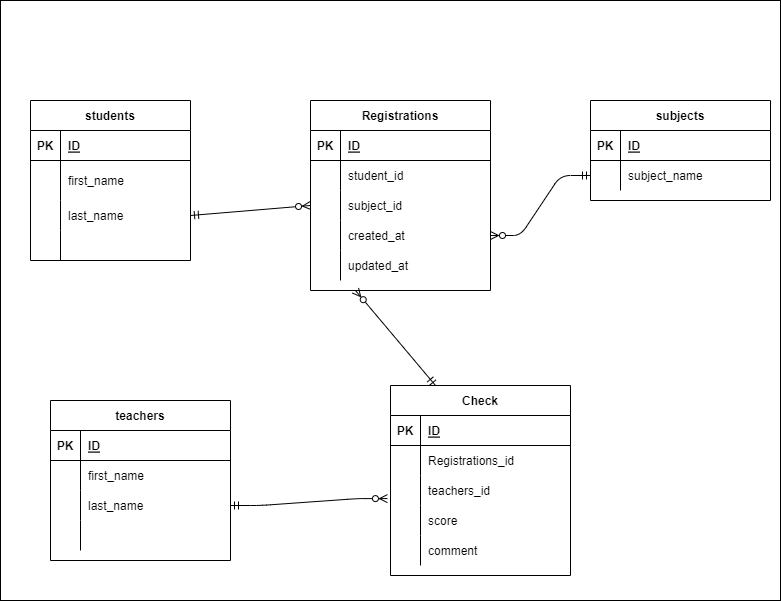

The diagram above was exported from draw.io. Its source (the exported page's mxGraphModel, read from the mxfile embedded in the PNG):
<mxGraphModel dx="650" dy="516" grid="1" gridSize="10" guides="1" tooltips="1" connect="1" arrows="1" fold="1" page="1" pageScale="1" pageWidth="827" pageHeight="1169" math="0" shadow="0">
  <root>
    <mxCell id="0" />
    <mxCell id="1" parent="0" />
    <mxCell id="145" value="" style="rounded=0;whiteSpace=wrap;html=1;" parent="1" vertex="1">
      <mxGeometry x="20" y="40" width="780" height="600" as="geometry" />
    </mxCell>
    <mxCell id="3" value="students" style="shape=table;startSize=30;container=1;collapsible=1;childLayout=tableLayout;fixedRows=1;rowLines=0;fontStyle=1;align=center;resizeLast=1;" parent="1" vertex="1">
      <mxGeometry x="50" y="140" width="160" height="160" as="geometry" />
    </mxCell>
    <mxCell id="4" value="" style="shape=partialRectangle;collapsible=0;dropTarget=0;pointerEvents=0;fillColor=none;top=0;left=0;bottom=1;right=0;points=[[0,0.5],[1,0.5]];portConstraint=eastwest;" parent="3" vertex="1">
      <mxGeometry y="30" width="160" height="30" as="geometry" />
    </mxCell>
    <mxCell id="5" value="PK" style="shape=partialRectangle;connectable=0;fillColor=none;top=0;left=0;bottom=0;right=0;fontStyle=1;overflow=hidden;" parent="4" vertex="1">
      <mxGeometry width="30" height="30" as="geometry">
        <mxRectangle width="30" height="30" as="alternateBounds" />
      </mxGeometry>
    </mxCell>
    <mxCell id="6" value="ID" style="shape=partialRectangle;connectable=0;fillColor=none;top=0;left=0;bottom=0;right=0;align=left;spacingLeft=6;fontStyle=5;overflow=hidden;" parent="4" vertex="1">
      <mxGeometry x="30" width="130" height="30" as="geometry">
        <mxRectangle width="130" height="30" as="alternateBounds" />
      </mxGeometry>
    </mxCell>
    <mxCell id="7" value="" style="shape=partialRectangle;collapsible=0;dropTarget=0;pointerEvents=0;fillColor=none;top=0;left=0;bottom=0;right=0;points=[[0,0.5],[1,0.5]];portConstraint=eastwest;" parent="3" vertex="1">
      <mxGeometry y="60" width="160" height="40" as="geometry" />
    </mxCell>
    <mxCell id="8" value="" style="shape=partialRectangle;connectable=0;fillColor=none;top=0;left=0;bottom=0;right=0;editable=1;overflow=hidden;" parent="7" vertex="1">
      <mxGeometry width="30" height="40" as="geometry">
        <mxRectangle width="30" height="40" as="alternateBounds" />
      </mxGeometry>
    </mxCell>
    <mxCell id="9" value="first_name" style="shape=partialRectangle;connectable=0;fillColor=none;top=0;left=0;bottom=0;right=0;align=left;spacingLeft=6;overflow=hidden;" parent="7" vertex="1">
      <mxGeometry x="30" width="130" height="40" as="geometry">
        <mxRectangle width="130" height="40" as="alternateBounds" />
      </mxGeometry>
    </mxCell>
    <mxCell id="10" value="" style="shape=partialRectangle;collapsible=0;dropTarget=0;pointerEvents=0;fillColor=none;top=0;left=0;bottom=0;right=0;points=[[0,0.5],[1,0.5]];portConstraint=eastwest;" parent="3" vertex="1">
      <mxGeometry y="100" width="160" height="30" as="geometry" />
    </mxCell>
    <mxCell id="11" value="" style="shape=partialRectangle;connectable=0;fillColor=none;top=0;left=0;bottom=0;right=0;editable=1;overflow=hidden;" parent="10" vertex="1">
      <mxGeometry width="30" height="30" as="geometry">
        <mxRectangle width="30" height="30" as="alternateBounds" />
      </mxGeometry>
    </mxCell>
    <mxCell id="12" value="last_name" style="shape=partialRectangle;connectable=0;fillColor=none;top=0;left=0;bottom=0;right=0;align=left;spacingLeft=6;overflow=hidden;" parent="10" vertex="1">
      <mxGeometry x="30" width="130" height="30" as="geometry">
        <mxRectangle width="130" height="30" as="alternateBounds" />
      </mxGeometry>
    </mxCell>
    <mxCell id="13" value="" style="shape=partialRectangle;collapsible=0;dropTarget=0;pointerEvents=0;fillColor=none;top=0;left=0;bottom=0;right=0;points=[[0,0.5],[1,0.5]];portConstraint=eastwest;" parent="3" vertex="1">
      <mxGeometry y="130" width="160" height="30" as="geometry" />
    </mxCell>
    <mxCell id="14" value="" style="shape=partialRectangle;connectable=0;fillColor=none;top=0;left=0;bottom=0;right=0;editable=1;overflow=hidden;" parent="13" vertex="1">
      <mxGeometry width="30" height="30" as="geometry">
        <mxRectangle width="30" height="30" as="alternateBounds" />
      </mxGeometry>
    </mxCell>
    <mxCell id="15" value="" style="shape=partialRectangle;connectable=0;fillColor=none;top=0;left=0;bottom=0;right=0;align=left;spacingLeft=6;overflow=hidden;" parent="13" vertex="1">
      <mxGeometry x="30" width="130" height="30" as="geometry">
        <mxRectangle width="130" height="30" as="alternateBounds" />
      </mxGeometry>
    </mxCell>
    <mxCell id="68" value="Registrations" style="shape=table;startSize=30;container=1;collapsible=1;childLayout=tableLayout;fixedRows=1;rowLines=0;fontStyle=1;align=center;resizeLast=1;" parent="1" vertex="1">
      <mxGeometry x="330" y="140" width="180" height="190" as="geometry" />
    </mxCell>
    <mxCell id="69" value="" style="shape=partialRectangle;collapsible=0;dropTarget=0;pointerEvents=0;fillColor=none;top=0;left=0;bottom=1;right=0;points=[[0,0.5],[1,0.5]];portConstraint=eastwest;" parent="68" vertex="1">
      <mxGeometry y="30" width="180" height="30" as="geometry" />
    </mxCell>
    <mxCell id="70" value="PK" style="shape=partialRectangle;connectable=0;fillColor=none;top=0;left=0;bottom=0;right=0;fontStyle=1;overflow=hidden;" parent="69" vertex="1">
      <mxGeometry width="30" height="30" as="geometry">
        <mxRectangle width="30" height="30" as="alternateBounds" />
      </mxGeometry>
    </mxCell>
    <mxCell id="71" value="ID" style="shape=partialRectangle;connectable=0;fillColor=none;top=0;left=0;bottom=0;right=0;align=left;spacingLeft=6;fontStyle=5;overflow=hidden;" parent="69" vertex="1">
      <mxGeometry x="30" width="150" height="30" as="geometry">
        <mxRectangle width="150" height="30" as="alternateBounds" />
      </mxGeometry>
    </mxCell>
    <mxCell id="72" value="" style="shape=partialRectangle;collapsible=0;dropTarget=0;pointerEvents=0;fillColor=none;top=0;left=0;bottom=0;right=0;points=[[0,0.5],[1,0.5]];portConstraint=eastwest;" parent="68" vertex="1">
      <mxGeometry y="60" width="180" height="30" as="geometry" />
    </mxCell>
    <mxCell id="73" value="" style="shape=partialRectangle;connectable=0;fillColor=none;top=0;left=0;bottom=0;right=0;editable=1;overflow=hidden;" parent="72" vertex="1">
      <mxGeometry width="30" height="30" as="geometry">
        <mxRectangle width="30" height="30" as="alternateBounds" />
      </mxGeometry>
    </mxCell>
    <mxCell id="74" value="student_id" style="shape=partialRectangle;connectable=0;fillColor=none;top=0;left=0;bottom=0;right=0;align=left;spacingLeft=6;overflow=hidden;" parent="72" vertex="1">
      <mxGeometry x="30" width="150" height="30" as="geometry">
        <mxRectangle width="150" height="30" as="alternateBounds" />
      </mxGeometry>
    </mxCell>
    <mxCell id="75" value="" style="shape=partialRectangle;collapsible=0;dropTarget=0;pointerEvents=0;fillColor=none;top=0;left=0;bottom=0;right=0;points=[[0,0.5],[1,0.5]];portConstraint=eastwest;" parent="68" vertex="1">
      <mxGeometry y="90" width="180" height="30" as="geometry" />
    </mxCell>
    <mxCell id="76" value="" style="shape=partialRectangle;connectable=0;fillColor=none;top=0;left=0;bottom=0;right=0;editable=1;overflow=hidden;" parent="75" vertex="1">
      <mxGeometry width="30" height="30" as="geometry">
        <mxRectangle width="30" height="30" as="alternateBounds" />
      </mxGeometry>
    </mxCell>
    <mxCell id="77" value="subject_id" style="shape=partialRectangle;connectable=0;fillColor=none;top=0;left=0;bottom=0;right=0;align=left;spacingLeft=6;overflow=hidden;" parent="75" vertex="1">
      <mxGeometry x="30" width="150" height="30" as="geometry">
        <mxRectangle width="150" height="30" as="alternateBounds" />
      </mxGeometry>
    </mxCell>
    <mxCell id="78" value="" style="shape=partialRectangle;collapsible=0;dropTarget=0;pointerEvents=0;fillColor=none;top=0;left=0;bottom=0;right=0;points=[[0,0.5],[1,0.5]];portConstraint=eastwest;" parent="68" vertex="1">
      <mxGeometry y="120" width="180" height="30" as="geometry" />
    </mxCell>
    <mxCell id="79" value="" style="shape=partialRectangle;connectable=0;fillColor=none;top=0;left=0;bottom=0;right=0;editable=1;overflow=hidden;" parent="78" vertex="1">
      <mxGeometry width="30" height="30" as="geometry">
        <mxRectangle width="30" height="30" as="alternateBounds" />
      </mxGeometry>
    </mxCell>
    <mxCell id="80" value="created_at" style="shape=partialRectangle;connectable=0;fillColor=none;top=0;left=0;bottom=0;right=0;align=left;spacingLeft=6;overflow=hidden;" parent="78" vertex="1">
      <mxGeometry x="30" width="150" height="30" as="geometry">
        <mxRectangle width="150" height="30" as="alternateBounds" />
      </mxGeometry>
    </mxCell>
    <mxCell id="147" style="shape=partialRectangle;collapsible=0;dropTarget=0;pointerEvents=0;fillColor=none;top=0;left=0;bottom=0;right=0;points=[[0,0.5],[1,0.5]];portConstraint=eastwest;" parent="68" vertex="1">
      <mxGeometry y="150" width="180" height="30" as="geometry" />
    </mxCell>
    <mxCell id="148" style="shape=partialRectangle;connectable=0;fillColor=none;top=0;left=0;bottom=0;right=0;editable=1;overflow=hidden;" parent="147" vertex="1">
      <mxGeometry width="30" height="30" as="geometry">
        <mxRectangle width="30" height="30" as="alternateBounds" />
      </mxGeometry>
    </mxCell>
    <mxCell id="149" value="updated_at" style="shape=partialRectangle;connectable=0;fillColor=none;top=0;left=0;bottom=0;right=0;align=left;spacingLeft=6;overflow=hidden;" parent="147" vertex="1">
      <mxGeometry x="30" width="150" height="30" as="geometry">
        <mxRectangle width="150" height="30" as="alternateBounds" />
      </mxGeometry>
    </mxCell>
    <mxCell id="82" value="teachers" style="shape=table;startSize=30;container=1;collapsible=1;childLayout=tableLayout;fixedRows=1;rowLines=0;fontStyle=1;align=center;resizeLast=1;" parent="1" vertex="1">
      <mxGeometry x="70" y="440" width="180" height="160" as="geometry" />
    </mxCell>
    <mxCell id="83" value="" style="shape=partialRectangle;collapsible=0;dropTarget=0;pointerEvents=0;fillColor=none;top=0;left=0;bottom=1;right=0;points=[[0,0.5],[1,0.5]];portConstraint=eastwest;" parent="82" vertex="1">
      <mxGeometry y="30" width="180" height="30" as="geometry" />
    </mxCell>
    <mxCell id="84" value="PK" style="shape=partialRectangle;connectable=0;fillColor=none;top=0;left=0;bottom=0;right=0;fontStyle=1;overflow=hidden;" parent="83" vertex="1">
      <mxGeometry width="30" height="30" as="geometry">
        <mxRectangle width="30" height="30" as="alternateBounds" />
      </mxGeometry>
    </mxCell>
    <mxCell id="85" value="ID" style="shape=partialRectangle;connectable=0;fillColor=none;top=0;left=0;bottom=0;right=0;align=left;spacingLeft=6;fontStyle=5;overflow=hidden;" parent="83" vertex="1">
      <mxGeometry x="30" width="150" height="30" as="geometry">
        <mxRectangle width="150" height="30" as="alternateBounds" />
      </mxGeometry>
    </mxCell>
    <mxCell id="86" value="" style="shape=partialRectangle;collapsible=0;dropTarget=0;pointerEvents=0;fillColor=none;top=0;left=0;bottom=0;right=0;points=[[0,0.5],[1,0.5]];portConstraint=eastwest;" parent="82" vertex="1">
      <mxGeometry y="60" width="180" height="30" as="geometry" />
    </mxCell>
    <mxCell id="87" value="" style="shape=partialRectangle;connectable=0;fillColor=none;top=0;left=0;bottom=0;right=0;editable=1;overflow=hidden;" parent="86" vertex="1">
      <mxGeometry width="30" height="30" as="geometry">
        <mxRectangle width="30" height="30" as="alternateBounds" />
      </mxGeometry>
    </mxCell>
    <mxCell id="88" value="first_name" style="shape=partialRectangle;connectable=0;fillColor=none;top=0;left=0;bottom=0;right=0;align=left;spacingLeft=6;overflow=hidden;" parent="86" vertex="1">
      <mxGeometry x="30" width="150" height="30" as="geometry">
        <mxRectangle width="150" height="30" as="alternateBounds" />
      </mxGeometry>
    </mxCell>
    <mxCell id="89" value="" style="shape=partialRectangle;collapsible=0;dropTarget=0;pointerEvents=0;fillColor=none;top=0;left=0;bottom=0;right=0;points=[[0,0.5],[1,0.5]];portConstraint=eastwest;" parent="82" vertex="1">
      <mxGeometry y="90" width="180" height="30" as="geometry" />
    </mxCell>
    <mxCell id="90" value="" style="shape=partialRectangle;connectable=0;fillColor=none;top=0;left=0;bottom=0;right=0;editable=1;overflow=hidden;" parent="89" vertex="1">
      <mxGeometry width="30" height="30" as="geometry">
        <mxRectangle width="30" height="30" as="alternateBounds" />
      </mxGeometry>
    </mxCell>
    <mxCell id="91" value="last_name" style="shape=partialRectangle;connectable=0;fillColor=none;top=0;left=0;bottom=0;right=0;align=left;spacingLeft=6;overflow=hidden;" parent="89" vertex="1">
      <mxGeometry x="30" width="150" height="30" as="geometry">
        <mxRectangle width="150" height="30" as="alternateBounds" />
      </mxGeometry>
    </mxCell>
    <mxCell id="92" value="" style="shape=partialRectangle;collapsible=0;dropTarget=0;pointerEvents=0;fillColor=none;top=0;left=0;bottom=0;right=0;points=[[0,0.5],[1,0.5]];portConstraint=eastwest;" parent="82" vertex="1">
      <mxGeometry y="120" width="180" height="30" as="geometry" />
    </mxCell>
    <mxCell id="93" value="" style="shape=partialRectangle;connectable=0;fillColor=none;top=0;left=0;bottom=0;right=0;editable=1;overflow=hidden;" parent="92" vertex="1">
      <mxGeometry width="30" height="30" as="geometry">
        <mxRectangle width="30" height="30" as="alternateBounds" />
      </mxGeometry>
    </mxCell>
    <mxCell id="94" value="" style="shape=partialRectangle;connectable=0;fillColor=none;top=0;left=0;bottom=0;right=0;align=left;spacingLeft=6;overflow=hidden;" parent="92" vertex="1">
      <mxGeometry x="30" width="150" height="30" as="geometry">
        <mxRectangle width="150" height="30" as="alternateBounds" />
      </mxGeometry>
    </mxCell>
    <mxCell id="95" value="Check" style="shape=table;startSize=30;container=1;collapsible=1;childLayout=tableLayout;fixedRows=1;rowLines=0;fontStyle=1;align=center;resizeLast=1;" parent="1" vertex="1">
      <mxGeometry x="410" y="425" width="180" height="190" as="geometry" />
    </mxCell>
    <mxCell id="96" value="" style="shape=partialRectangle;collapsible=0;dropTarget=0;pointerEvents=0;fillColor=none;top=0;left=0;bottom=1;right=0;points=[[0,0.5],[1,0.5]];portConstraint=eastwest;" parent="95" vertex="1">
      <mxGeometry y="30" width="180" height="30" as="geometry" />
    </mxCell>
    <mxCell id="97" value="PK" style="shape=partialRectangle;connectable=0;fillColor=none;top=0;left=0;bottom=0;right=0;fontStyle=1;overflow=hidden;" parent="96" vertex="1">
      <mxGeometry width="30" height="30" as="geometry">
        <mxRectangle width="30" height="30" as="alternateBounds" />
      </mxGeometry>
    </mxCell>
    <mxCell id="98" value="ID" style="shape=partialRectangle;connectable=0;fillColor=none;top=0;left=0;bottom=0;right=0;align=left;spacingLeft=6;fontStyle=5;overflow=hidden;" parent="96" vertex="1">
      <mxGeometry x="30" width="150" height="30" as="geometry">
        <mxRectangle width="150" height="30" as="alternateBounds" />
      </mxGeometry>
    </mxCell>
    <mxCell id="99" value="" style="shape=partialRectangle;collapsible=0;dropTarget=0;pointerEvents=0;fillColor=none;top=0;left=0;bottom=0;right=0;points=[[0,0.5],[1,0.5]];portConstraint=eastwest;" parent="95" vertex="1">
      <mxGeometry y="60" width="180" height="30" as="geometry" />
    </mxCell>
    <mxCell id="100" value="" style="shape=partialRectangle;connectable=0;fillColor=none;top=0;left=0;bottom=0;right=0;editable=1;overflow=hidden;" parent="99" vertex="1">
      <mxGeometry width="30" height="30" as="geometry">
        <mxRectangle width="30" height="30" as="alternateBounds" />
      </mxGeometry>
    </mxCell>
    <mxCell id="101" value="Registrations_id" style="shape=partialRectangle;connectable=0;fillColor=none;top=0;left=0;bottom=0;right=0;align=left;spacingLeft=6;overflow=hidden;" parent="99" vertex="1">
      <mxGeometry x="30" width="150" height="30" as="geometry">
        <mxRectangle width="150" height="30" as="alternateBounds" />
      </mxGeometry>
    </mxCell>
    <mxCell id="102" value="" style="shape=partialRectangle;collapsible=0;dropTarget=0;pointerEvents=0;fillColor=none;top=0;left=0;bottom=0;right=0;points=[[0,0.5],[1,0.5]];portConstraint=eastwest;" parent="95" vertex="1">
      <mxGeometry y="90" width="180" height="30" as="geometry" />
    </mxCell>
    <mxCell id="103" value="" style="shape=partialRectangle;connectable=0;fillColor=none;top=0;left=0;bottom=0;right=0;editable=1;overflow=hidden;" parent="102" vertex="1">
      <mxGeometry width="30" height="30" as="geometry">
        <mxRectangle width="30" height="30" as="alternateBounds" />
      </mxGeometry>
    </mxCell>
    <mxCell id="104" value="teachers_id" style="shape=partialRectangle;connectable=0;fillColor=none;top=0;left=0;bottom=0;right=0;align=left;spacingLeft=6;overflow=hidden;" parent="102" vertex="1">
      <mxGeometry x="30" width="150" height="30" as="geometry">
        <mxRectangle width="150" height="30" as="alternateBounds" />
      </mxGeometry>
    </mxCell>
    <mxCell id="105" value="" style="shape=partialRectangle;collapsible=0;dropTarget=0;pointerEvents=0;fillColor=none;top=0;left=0;bottom=0;right=0;points=[[0,0.5],[1,0.5]];portConstraint=eastwest;" parent="95" vertex="1">
      <mxGeometry y="120" width="180" height="30" as="geometry" />
    </mxCell>
    <mxCell id="106" value="" style="shape=partialRectangle;connectable=0;fillColor=none;top=0;left=0;bottom=0;right=0;editable=1;overflow=hidden;" parent="105" vertex="1">
      <mxGeometry width="30" height="30" as="geometry">
        <mxRectangle width="30" height="30" as="alternateBounds" />
      </mxGeometry>
    </mxCell>
    <mxCell id="107" value="score" style="shape=partialRectangle;connectable=0;fillColor=none;top=0;left=0;bottom=0;right=0;align=left;spacingLeft=6;overflow=hidden;" parent="105" vertex="1">
      <mxGeometry x="30" width="150" height="30" as="geometry">
        <mxRectangle width="150" height="30" as="alternateBounds" />
      </mxGeometry>
    </mxCell>
    <mxCell id="142" style="shape=partialRectangle;collapsible=0;dropTarget=0;pointerEvents=0;fillColor=none;top=0;left=0;bottom=0;right=0;points=[[0,0.5],[1,0.5]];portConstraint=eastwest;" parent="95" vertex="1">
      <mxGeometry y="150" width="180" height="30" as="geometry" />
    </mxCell>
    <mxCell id="143" style="shape=partialRectangle;connectable=0;fillColor=none;top=0;left=0;bottom=0;right=0;editable=1;overflow=hidden;" parent="142" vertex="1">
      <mxGeometry width="30" height="30" as="geometry">
        <mxRectangle width="30" height="30" as="alternateBounds" />
      </mxGeometry>
    </mxCell>
    <mxCell id="144" value="comment" style="shape=partialRectangle;connectable=0;fillColor=none;top=0;left=0;bottom=0;right=0;align=left;spacingLeft=6;overflow=hidden;" parent="142" vertex="1">
      <mxGeometry x="30" width="150" height="30" as="geometry">
        <mxRectangle width="150" height="30" as="alternateBounds" />
      </mxGeometry>
    </mxCell>
    <mxCell id="108" value="subjects" style="shape=table;startSize=30;container=1;collapsible=1;childLayout=tableLayout;fixedRows=1;rowLines=0;fontStyle=1;align=center;resizeLast=1;" parent="1" vertex="1">
      <mxGeometry x="610" y="140" width="180" height="100" as="geometry" />
    </mxCell>
    <mxCell id="109" value="" style="shape=partialRectangle;collapsible=0;dropTarget=0;pointerEvents=0;fillColor=none;top=0;left=0;bottom=1;right=0;points=[[0,0.5],[1,0.5]];portConstraint=eastwest;" parent="108" vertex="1">
      <mxGeometry y="30" width="180" height="30" as="geometry" />
    </mxCell>
    <mxCell id="110" value="PK" style="shape=partialRectangle;connectable=0;fillColor=none;top=0;left=0;bottom=0;right=0;fontStyle=1;overflow=hidden;" parent="109" vertex="1">
      <mxGeometry width="30" height="30" as="geometry">
        <mxRectangle width="30" height="30" as="alternateBounds" />
      </mxGeometry>
    </mxCell>
    <mxCell id="111" value="ID" style="shape=partialRectangle;connectable=0;fillColor=none;top=0;left=0;bottom=0;right=0;align=left;spacingLeft=6;fontStyle=5;overflow=hidden;" parent="109" vertex="1">
      <mxGeometry x="30" width="150" height="30" as="geometry">
        <mxRectangle width="150" height="30" as="alternateBounds" />
      </mxGeometry>
    </mxCell>
    <mxCell id="112" value="" style="shape=partialRectangle;collapsible=0;dropTarget=0;pointerEvents=0;fillColor=none;top=0;left=0;bottom=0;right=0;points=[[0,0.5],[1,0.5]];portConstraint=eastwest;" parent="108" vertex="1">
      <mxGeometry y="60" width="180" height="30" as="geometry" />
    </mxCell>
    <mxCell id="113" value="" style="shape=partialRectangle;connectable=0;fillColor=none;top=0;left=0;bottom=0;right=0;editable=1;overflow=hidden;" parent="112" vertex="1">
      <mxGeometry width="30" height="30" as="geometry">
        <mxRectangle width="30" height="30" as="alternateBounds" />
      </mxGeometry>
    </mxCell>
    <mxCell id="114" value="subject_name" style="shape=partialRectangle;connectable=0;fillColor=none;top=0;left=0;bottom=0;right=0;align=left;spacingLeft=6;overflow=hidden;" parent="112" vertex="1">
      <mxGeometry x="30" width="150" height="30" as="geometry">
        <mxRectangle width="150" height="30" as="alternateBounds" />
      </mxGeometry>
    </mxCell>
    <mxCell id="153" value="" style="fontSize=12;html=1;endArrow=ERzeroToMany;startArrow=ERmandOne;exitX=1;exitY=0.5;exitDx=0;exitDy=0;entryX=0;entryY=0.5;entryDx=0;entryDy=0;endFill=0;" parent="1" source="10" edge="1" target="75">
      <mxGeometry width="100" height="100" relative="1" as="geometry">
        <mxPoint x="210" y="360" as="sourcePoint" />
        <mxPoint x="310" y="260" as="targetPoint" />
      </mxGeometry>
    </mxCell>
    <mxCell id="155" value="" style="edgeStyle=entityRelationEdgeStyle;fontSize=12;html=1;endArrow=ERzeroToMany;startArrow=ERmandOne;exitX=0;exitY=0.5;exitDx=0;exitDy=0;startFill=0;endFill=0;" parent="1" source="112" target="78" edge="1">
      <mxGeometry width="100" height="100" relative="1" as="geometry">
        <mxPoint x="390" y="390" as="sourcePoint" />
        <mxPoint x="490" y="290" as="targetPoint" />
      </mxGeometry>
    </mxCell>
    <mxCell id="156" value="" style="edgeStyle=entityRelationEdgeStyle;fontSize=12;html=1;endArrow=ERzeroToMany;startArrow=ERmandOne;entryX=-0.017;entryY=0.77;entryDx=0;entryDy=0;entryPerimeter=0;exitX=1;exitY=0.5;exitDx=0;exitDy=0;endFill=0;" parent="1" source="89" target="102" edge="1">
      <mxGeometry width="100" height="100" relative="1" as="geometry">
        <mxPoint x="280" y="550" as="sourcePoint" />
        <mxPoint x="380" y="450" as="targetPoint" />
      </mxGeometry>
    </mxCell>
    <mxCell id="157" value="" style="fontSize=12;html=1;endArrow=ERzeroToMany;startArrow=ERmandOne;exitX=0.25;exitY=0;exitDx=0;exitDy=0;entryX=0.25;entryY=1;entryDx=0;entryDy=0;startFill=0;endFill=0;" parent="1" source="95" edge="1" target="68">
      <mxGeometry width="100" height="100" relative="1" as="geometry">
        <mxPoint x="390" y="390" as="sourcePoint" />
        <mxPoint x="370" y="320" as="targetPoint" />
      </mxGeometry>
    </mxCell>
  </root>
</mxGraphModel>